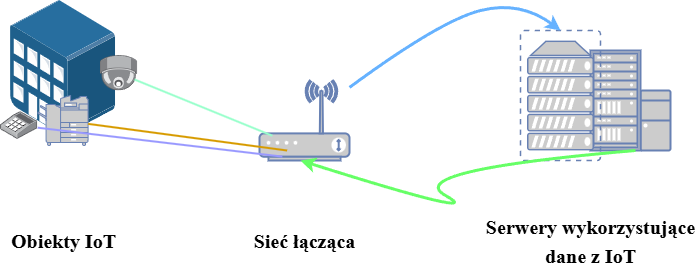

The diagram above was exported from draw.io. Its source (the exported page's mxGraphModel, read from the mxfile embedded in the PNG):
<mxGraphModel dx="1434" dy="772" grid="1" gridSize="10" guides="1" tooltips="1" connect="1" arrows="1" fold="1" page="1" pageScale="1" pageWidth="827" pageHeight="1169" math="0" shadow="0">
  <root>
    <mxCell id="0" />
    <mxCell id="1" parent="0" />
    <mxCell id="3T02bB9dIY2J4t9hjPsu-1" value="" style="fontColor=#0066CC;verticalAlign=top;verticalLabelPosition=bottom;labelPosition=center;align=center;html=1;outlineConnect=0;fillColor=#CCCCCC;strokeColor=#6881B3;gradientColor=none;gradientDirection=north;strokeWidth=2;shape=mxgraph.networks.desktop_pc;" vertex="1" parent="1">
      <mxGeometry x="750" y="300" width="30" height="60" as="geometry" />
    </mxCell>
    <mxCell id="3T02bB9dIY2J4t9hjPsu-2" value="" style="fontColor=#0066CC;verticalAlign=top;verticalLabelPosition=bottom;labelPosition=center;align=center;html=1;outlineConnect=0;fillColor=#CCCCCC;strokeColor=#6881B3;gradientColor=none;gradientDirection=north;strokeWidth=2;shape=mxgraph.networks.rack;" vertex="1" parent="1">
      <mxGeometry x="700" y="260" width="50" height="100" as="geometry" />
    </mxCell>
    <mxCell id="3T02bB9dIY2J4t9hjPsu-3" value="" style="fontColor=#0066CC;verticalAlign=top;verticalLabelPosition=bottom;labelPosition=center;align=center;html=1;outlineConnect=0;fillColor=#CCCCCC;strokeColor=#6881B3;gradientColor=none;gradientDirection=north;strokeWidth=2;shape=mxgraph.networks.wireless_modem;" vertex="1" parent="1">
      <mxGeometry x="369" y="290" width="90" height="80" as="geometry" />
    </mxCell>
    <mxCell id="3T02bB9dIY2J4t9hjPsu-6" value="" style="fontColor=#0066CC;verticalAlign=top;verticalLabelPosition=bottom;labelPosition=center;align=center;html=1;outlineConnect=0;fillColor=#CCCCCC;strokeColor=#6881B3;gradientColor=none;gradientDirection=north;strokeWidth=2;shape=mxgraph.networks.virtual_server;" vertex="1" parent="1">
      <mxGeometry x="630" y="240" width="80" height="130" as="geometry" />
    </mxCell>
    <mxCell id="3T02bB9dIY2J4t9hjPsu-8" value="" style="image;points=[];aspect=fixed;html=1;align=center;shadow=0;dashed=0;image=img/lib/allied_telesis/buildings/Medium_Business_Building.svg;" vertex="1" parent="1">
      <mxGeometry x="120" y="210" width="105.16" height="135.2" as="geometry" />
    </mxCell>
    <mxCell id="3T02bB9dIY2J4t9hjPsu-7" value="" style="image;points=[];aspect=fixed;html=1;align=center;shadow=0;dashed=0;image=img/lib/allied_telesis/computer_and_terminals/POS_keypad.svg;" vertex="1" parent="1">
      <mxGeometry x="110" y="321.2" width="37.2" height="27.6" as="geometry" />
    </mxCell>
    <mxCell id="3T02bB9dIY2J4t9hjPsu-5" value="" style="fontColor=#0066CC;verticalAlign=top;verticalLabelPosition=bottom;labelPosition=center;align=center;html=1;outlineConnect=0;fillColor=#CCCCCC;strokeColor=#6881B3;gradientColor=none;gradientDirection=north;strokeWidth=2;shape=mxgraph.networks.copier;" vertex="1" parent="1">
      <mxGeometry x="147.57999999999998" y="305" width="50" height="50" as="geometry" />
    </mxCell>
    <mxCell id="3T02bB9dIY2J4t9hjPsu-9" value="" style="image;points=[];aspect=fixed;html=1;align=center;shadow=0;dashed=0;image=img/lib/allied_telesis/security/Surveillance_Camera_Ceiling.svg;" vertex="1" parent="1">
      <mxGeometry x="210" y="265" width="37.2" height="35.4" as="geometry" />
    </mxCell>
    <mxCell id="3T02bB9dIY2J4t9hjPsu-10" value="" style="endArrow=none;html=1;rounded=0;exitX=0.914;exitY=0.678;exitDx=0;exitDy=0;exitPerimeter=0;strokeWidth=2;strokeColor=#99FFCC;" edge="1" parent="1" source="3T02bB9dIY2J4t9hjPsu-9">
      <mxGeometry width="50" height="50" relative="1" as="geometry">
        <mxPoint x="260.00000000000006" y="314.12530744336567" as="sourcePoint" />
        <mxPoint x="381.8" y="345.19941747572824" as="targetPoint" />
      </mxGeometry>
    </mxCell>
    <mxCell id="3T02bB9dIY2J4t9hjPsu-11" value="" style="endArrow=none;html=1;rounded=0;strokeWidth=2;fillColor=#ffe6cc;strokeColor=#d79b00;" edge="1" parent="1" source="3T02bB9dIY2J4t9hjPsu-5">
      <mxGeometry width="50" height="50" relative="1" as="geometry">
        <mxPoint x="225.1599999999999" y="360" as="sourcePoint" />
        <mxPoint x="396.58" y="360" as="targetPoint" />
      </mxGeometry>
    </mxCell>
    <mxCell id="3T02bB9dIY2J4t9hjPsu-12" value="" style="endArrow=none;html=1;rounded=0;strokeWidth=2;strokeColor=#9999FF;" edge="1" parent="1" source="3T02bB9dIY2J4t9hjPsu-7">
      <mxGeometry width="50" height="50" relative="1" as="geometry">
        <mxPoint x="170.00000000000006" y="370.0041415557112" as="sourcePoint" />
        <mxPoint x="391.8" y="366.11836720392427" as="targetPoint" />
      </mxGeometry>
    </mxCell>
    <mxCell id="3T02bB9dIY2J4t9hjPsu-13" value="" style="curved=1;endArrow=classic;html=1;rounded=0;entryX=0.5;entryY=0;entryDx=0;entryDy=0;entryPerimeter=0;strokeWidth=3;strokeColor=#66B2FF;" edge="1" parent="1" source="3T02bB9dIY2J4t9hjPsu-3" target="3T02bB9dIY2J4t9hjPsu-6">
      <mxGeometry width="50" height="50" relative="1" as="geometry">
        <mxPoint x="500" y="230" as="sourcePoint" />
        <mxPoint x="550" y="180" as="targetPoint" />
        <Array as="points">
          <mxPoint x="550" y="230" />
          <mxPoint x="630" y="210" />
        </Array>
      </mxGeometry>
    </mxCell>
    <mxCell id="3T02bB9dIY2J4t9hjPsu-14" value="" style="curved=1;endArrow=classic;html=1;rounded=0;strokeWidth=3;strokeColor=#66FF66;" edge="1" parent="1" target="3T02bB9dIY2J4t9hjPsu-3">
      <mxGeometry width="50" height="50" relative="1" as="geometry">
        <mxPoint x="745" y="360" as="sourcePoint" />
        <mxPoint x="440" y="370" as="targetPoint" />
        <Array as="points">
          <mxPoint x="510" y="380" />
          <mxPoint x="600" y="430" />
          <mxPoint x="410" y="370" />
        </Array>
      </mxGeometry>
    </mxCell>
    <mxCell id="3T02bB9dIY2J4t9hjPsu-15" value="&lt;font face=&quot;Times New Roman&quot; style=&quot;font-size: 20px;&quot;&gt;Obiekty IoT&lt;/font&gt;" style="text;strokeColor=none;fillColor=none;html=1;fontSize=24;fontStyle=1;verticalAlign=middle;align=center;" vertex="1" parent="1">
      <mxGeometry x="122.58000000000001" y="430" width="100" height="40" as="geometry" />
    </mxCell>
    <mxCell id="3T02bB9dIY2J4t9hjPsu-16" value="&lt;font face=&quot;Times New Roman&quot; style=&quot;font-size: 20px;&quot;&gt;Sieć łącząca&lt;/font&gt;" style="text;strokeColor=none;fillColor=none;html=1;fontSize=24;fontStyle=1;verticalAlign=middle;align=center;" vertex="1" parent="1">
      <mxGeometry x="364" y="430" width="100" height="40" as="geometry" />
    </mxCell>
    <mxCell id="3T02bB9dIY2J4t9hjPsu-17" value="&lt;font face=&quot;Times New Roman&quot;&gt;&lt;span style=&quot;font-size: 20px;&quot;&gt;Serwery wykorzystujące&lt;/span&gt;&lt;/font&gt;&lt;div&gt;&lt;font face=&quot;Times New Roman&quot;&gt;&lt;span style=&quot;font-size: 20px;&quot;&gt;dane z IoT&lt;/span&gt;&lt;/font&gt;&lt;/div&gt;" style="text;strokeColor=none;fillColor=none;html=1;fontSize=24;fontStyle=1;verticalAlign=middle;align=center;" vertex="1" parent="1">
      <mxGeometry x="650" y="430" width="100" height="40" as="geometry" />
    </mxCell>
  </root>
</mxGraphModel>